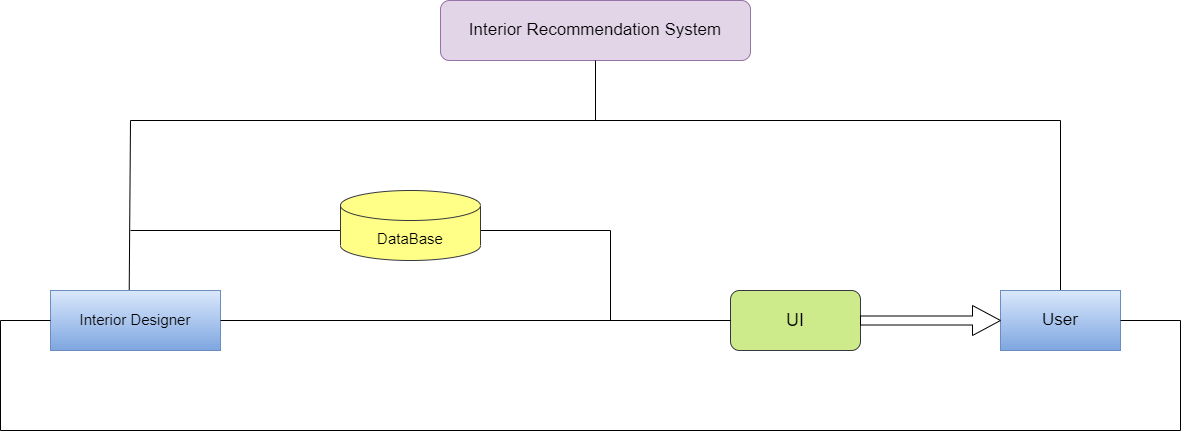

The diagram above was exported from draw.io. Its source (the exported page's mxGraphModel, read from the mxfile embedded in the PNG):
<mxGraphModel dx="2150" dy="582" grid="1" gridSize="10" guides="1" tooltips="1" connect="1" arrows="1" fold="1" page="1" pageScale="1" pageWidth="827" pageHeight="1169" math="0" shadow="0">
  <root>
    <mxCell id="0" />
    <mxCell id="1" parent="0" />
    <mxCell id="3eGNAwNvQYfDD2DyC6o2-1" value="&lt;font style=&quot;font-size: 17px;&quot;&gt;Interior Recommendation System&lt;/font&gt;" style="rounded=1;whiteSpace=wrap;html=1;shadow=0;fillColor=#e1d5e7;strokeColor=#9673a6;" vertex="1" parent="1">
      <mxGeometry x="140" y="170" width="310" height="60" as="geometry" />
    </mxCell>
    <mxCell id="3eGNAwNvQYfDD2DyC6o2-2" value="" style="endArrow=none;html=1;rounded=0;fontSize=17;entryX=0.5;entryY=1;entryDx=0;entryDy=0;" edge="1" parent="1" target="3eGNAwNvQYfDD2DyC6o2-1">
      <mxGeometry width="50" height="50" relative="1" as="geometry">
        <mxPoint x="295" y="290" as="sourcePoint" />
        <mxPoint x="330" y="320" as="targetPoint" />
      </mxGeometry>
    </mxCell>
    <mxCell id="3eGNAwNvQYfDD2DyC6o2-3" value="" style="endArrow=none;html=1;rounded=0;fontSize=17;shadow=0;exitX=0.463;exitY=-0.006;exitDx=0;exitDy=0;exitPerimeter=0;" edge="1" parent="1" source="3eGNAwNvQYfDD2DyC6o2-5" target="3eGNAwNvQYfDD2DyC6o2-4">
      <mxGeometry width="50" height="50" relative="1" as="geometry">
        <mxPoint x="-170" y="440" as="sourcePoint" />
        <mxPoint x="760" y="320" as="targetPoint" />
        <Array as="points">
          <mxPoint x="-170" y="290" />
          <mxPoint x="760" y="290" />
        </Array>
      </mxGeometry>
    </mxCell>
    <mxCell id="3eGNAwNvQYfDD2DyC6o2-4" value="User" style="rounded=0;whiteSpace=wrap;html=1;shadow=0;fontSize=17;fillColor=#dae8fc;strokeColor=#6c8ebf;gradientColor=#7ea6e0;" vertex="1" parent="1">
      <mxGeometry x="700" y="460" width="120" height="60" as="geometry" />
    </mxCell>
    <mxCell id="3eGNAwNvQYfDD2DyC6o2-5" value="&lt;span style=&quot;font-size: 15px;&quot;&gt;Interior Designer&lt;/span&gt;" style="rounded=0;whiteSpace=wrap;html=1;shadow=0;fontSize=17;fillColor=#dae8fc;strokeColor=#6c8ebf;gradientColor=#7ea6e0;" vertex="1" parent="1">
      <mxGeometry x="-250" y="460" width="170" height="60" as="geometry" />
    </mxCell>
    <mxCell id="3eGNAwNvQYfDD2DyC6o2-6" value="" style="endArrow=none;html=1;rounded=0;shadow=0;fontSize=15;exitX=1;exitY=0.5;exitDx=0;exitDy=0;entryX=0;entryY=0.5;entryDx=0;entryDy=0;startArrow=none;" edge="1" parent="1" source="3eGNAwNvQYfDD2DyC6o2-11" target="3eGNAwNvQYfDD2DyC6o2-4">
      <mxGeometry width="50" height="50" relative="1" as="geometry">
        <mxPoint x="310" y="370" as="sourcePoint" />
        <mxPoint x="690" y="480" as="targetPoint" />
      </mxGeometry>
    </mxCell>
    <mxCell id="3eGNAwNvQYfDD2DyC6o2-7" value="" style="endArrow=none;html=1;rounded=0;shadow=0;fontSize=15;" edge="1" parent="1">
      <mxGeometry width="50" height="50" relative="1" as="geometry">
        <mxPoint x="-170" y="400" as="sourcePoint" />
        <mxPoint x="310" y="490" as="targetPoint" />
        <Array as="points">
          <mxPoint x="310" y="400" />
        </Array>
      </mxGeometry>
    </mxCell>
    <mxCell id="3eGNAwNvQYfDD2DyC6o2-8" value="DataBase" style="shape=cylinder3;whiteSpace=wrap;html=1;boundedLbl=1;backgroundOutline=1;size=15;shadow=0;fontSize=15;fillColor=#ffff88;strokeColor=#36393d;" vertex="1" parent="1">
      <mxGeometry x="40" y="360" width="140" height="70" as="geometry" />
    </mxCell>
    <mxCell id="3eGNAwNvQYfDD2DyC6o2-9" value="&lt;font style=&quot;font-size: 18px;&quot;&gt;UI&lt;/font&gt;" style="rounded=1;whiteSpace=wrap;html=1;shadow=0;fontSize=15;fillColor=#cdeb8b;strokeColor=#36393d;" vertex="1" parent="1">
      <mxGeometry x="430" y="460" width="130" height="60" as="geometry" />
    </mxCell>
    <mxCell id="3eGNAwNvQYfDD2DyC6o2-10" value="" style="endArrow=none;html=1;rounded=0;shadow=0;fontSize=15;exitX=1;exitY=0.5;exitDx=0;exitDy=0;entryX=0;entryY=0.5;entryDx=0;entryDy=0;" edge="1" parent="1" source="3eGNAwNvQYfDD2DyC6o2-5" target="3eGNAwNvQYfDD2DyC6o2-9">
      <mxGeometry width="50" height="50" relative="1" as="geometry">
        <mxPoint x="-80" y="490" as="sourcePoint" />
        <mxPoint x="700" y="490" as="targetPoint" />
      </mxGeometry>
    </mxCell>
    <mxCell id="3eGNAwNvQYfDD2DyC6o2-11" value="" style="shape=singleArrow;whiteSpace=wrap;html=1;shadow=0;fontSize=18;" vertex="1" parent="1">
      <mxGeometry x="560" y="475" width="140" height="30" as="geometry" />
    </mxCell>
    <mxCell id="3eGNAwNvQYfDD2DyC6o2-12" value="" style="endArrow=none;html=1;rounded=0;shadow=0;fontSize=15;exitX=1;exitY=0.5;exitDx=0;exitDy=0;entryX=0;entryY=0.5;entryDx=0;entryDy=0;startArrow=none;" edge="1" parent="1" source="3eGNAwNvQYfDD2DyC6o2-9" target="3eGNAwNvQYfDD2DyC6o2-11">
      <mxGeometry width="50" height="50" relative="1" as="geometry">
        <mxPoint x="560" y="490" as="sourcePoint" />
        <mxPoint x="700" y="490" as="targetPoint" />
      </mxGeometry>
    </mxCell>
    <mxCell id="3eGNAwNvQYfDD2DyC6o2-13" value="" style="endArrow=none;html=1;rounded=0;shadow=0;fontSize=18;exitX=0;exitY=0.5;exitDx=0;exitDy=0;entryX=1;entryY=0.5;entryDx=0;entryDy=0;" edge="1" parent="1" source="3eGNAwNvQYfDD2DyC6o2-5" target="3eGNAwNvQYfDD2DyC6o2-4">
      <mxGeometry width="50" height="50" relative="1" as="geometry">
        <mxPoint x="390" y="580" as="sourcePoint" />
        <mxPoint x="440" y="530" as="targetPoint" />
        <Array as="points">
          <mxPoint x="-300" y="490" />
          <mxPoint x="-300" y="600" />
          <mxPoint x="880" y="600" />
          <mxPoint x="880" y="490" />
        </Array>
      </mxGeometry>
    </mxCell>
  </root>
</mxGraphModel>